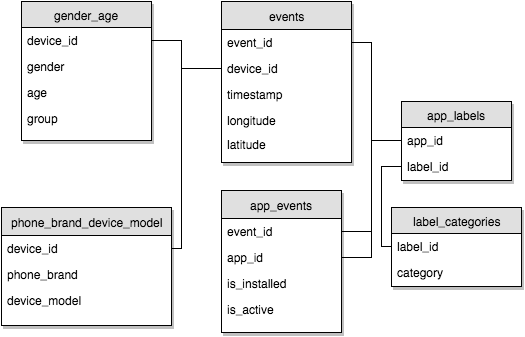

The diagram above was exported from draw.io. Its source (the exported page's mxGraphModel, read from the mxfile embedded in the PNG):
<mxGraphModel dx="950" dy="579" grid="1" gridSize="10" guides="1" tooltips="1" connect="1" arrows="1" fold="1" page="1" pageScale="1" pageWidth="826" pageHeight="1169" background="#ffffff" math="0" shadow="0">
  <root>
    <mxCell id="0" />
    <mxCell id="1" parent="0" />
    <mxCell id="1d63bc3edd4e2f5-1" value="gender_age" style="swimlane;html=1;fontStyle=0;childLayout=stackLayout;horizontal=1;startSize=26;fillColor=#e0e0e0;horizontalStack=0;resizeParent=1;resizeLast=0;collapsible=1;marginBottom=0;swimlaneFillColor=#ffffff;shadow=1;" parent="1" vertex="1">
      <mxGeometry x="100" y="19" width="130" height="139" as="geometry" />
    </mxCell>
    <mxCell id="1d63bc3edd4e2f5-2" value="device_id" style="text;html=1;strokeColor=none;fillColor=none;spacingLeft=4;spacingRight=4;whiteSpace=wrap;overflow=hidden;rotatable=0;points=[[0,0.5],[1,0.5]];portConstraint=eastwest;" parent="1d63bc3edd4e2f5-1" vertex="1">
      <mxGeometry y="26" width="130" height="26" as="geometry" />
    </mxCell>
    <mxCell id="1d63bc3edd4e2f5-3" value="&lt;span&gt;gender&lt;/span&gt;" style="text;html=1;strokeColor=none;fillColor=none;spacingLeft=4;spacingRight=4;whiteSpace=wrap;overflow=hidden;rotatable=0;points=[[0,0.5],[1,0.5]];portConstraint=eastwest;" parent="1d63bc3edd4e2f5-1" vertex="1">
      <mxGeometry y="52" width="130" height="26" as="geometry" />
    </mxCell>
    <mxCell id="1d63bc3edd4e2f5-4" value="&lt;span&gt;age&lt;/span&gt;" style="text;html=1;strokeColor=none;fillColor=none;spacingLeft=4;spacingRight=4;whiteSpace=wrap;overflow=hidden;rotatable=0;points=[[0,0.5],[1,0.5]];portConstraint=eastwest;" parent="1d63bc3edd4e2f5-1" vertex="1">
      <mxGeometry y="78" width="130" height="26" as="geometry" />
    </mxCell>
    <mxCell id="1d63bc3edd4e2f5-5" value="&lt;span&gt;group&lt;/span&gt;" style="text;html=1;strokeColor=none;fillColor=none;spacingLeft=4;spacingRight=4;whiteSpace=wrap;overflow=hidden;rotatable=0;points=[[0,0.5],[1,0.5]];portConstraint=eastwest;" parent="1d63bc3edd4e2f5-1" vertex="1">
      <mxGeometry y="104" width="130" height="26" as="geometry" />
    </mxCell>
    <mxCell id="1d63bc3edd4e2f5-6" value="events" style="swimlane;html=1;fontStyle=0;childLayout=stackLayout;horizontal=1;startSize=28;fillColor=#e0e0e0;horizontalStack=0;resizeParent=1;resizeLast=0;collapsible=1;marginBottom=0;swimlaneFillColor=#ffffff;shadow=1;" parent="1" vertex="1">
      <mxGeometry x="300" y="19" width="130" height="161" as="geometry" />
    </mxCell>
    <mxCell id="1d63bc3edd4e2f5-7" value="&lt;span&gt;event_id&lt;/span&gt;" style="text;html=1;strokeColor=none;fillColor=none;spacingLeft=4;spacingRight=4;whiteSpace=wrap;overflow=hidden;rotatable=0;points=[[0,0.5],[1,0.5]];portConstraint=eastwest;" parent="1d63bc3edd4e2f5-6" vertex="1">
      <mxGeometry y="28" width="130" height="26" as="geometry" />
    </mxCell>
    <mxCell id="1d63bc3edd4e2f5-8" value="&lt;span&gt;device_id&lt;/span&gt;" style="text;html=1;strokeColor=none;fillColor=none;spacingLeft=4;spacingRight=4;whiteSpace=wrap;overflow=hidden;rotatable=0;points=[[0,0.5],[1,0.5]];portConstraint=eastwest;" parent="1d63bc3edd4e2f5-6" vertex="1">
      <mxGeometry y="54" width="130" height="26" as="geometry" />
    </mxCell>
    <mxCell id="1d63bc3edd4e2f5-9" value="&lt;span&gt;timestamp&lt;/span&gt;" style="text;html=1;strokeColor=none;fillColor=none;spacingLeft=4;spacingRight=4;whiteSpace=wrap;overflow=hidden;rotatable=0;points=[[0,0.5],[1,0.5]];portConstraint=eastwest;" parent="1d63bc3edd4e2f5-6" vertex="1">
      <mxGeometry y="80" width="130" height="26" as="geometry" />
    </mxCell>
    <mxCell id="1d63bc3edd4e2f5-10" value="&lt;span&gt;longitude&lt;/span&gt;" style="text;html=1;strokeColor=none;fillColor=none;spacingLeft=4;spacingRight=4;whiteSpace=wrap;overflow=hidden;rotatable=0;points=[[0,0.5],[1,0.5]];portConstraint=eastwest;" parent="1d63bc3edd4e2f5-6" vertex="1">
      <mxGeometry y="106" width="130" height="24" as="geometry" />
    </mxCell>
    <mxCell id="1d63bc3edd4e2f5-11" value="&lt;span&gt;latitude&lt;/span&gt;" style="text;html=1;strokeColor=none;fillColor=none;spacingLeft=4;spacingRight=4;whiteSpace=wrap;overflow=hidden;rotatable=0;points=[[0,0.5],[1,0.5]];portConstraint=eastwest;" parent="1d63bc3edd4e2f5-6" vertex="1">
      <mxGeometry y="130" width="130" height="26" as="geometry" />
    </mxCell>
    <mxCell id="1d63bc3edd4e2f5-28" value="app_labels" style="swimlane;html=1;fontStyle=0;childLayout=stackLayout;horizontal=1;startSize=26;fillColor=#e0e0e0;horizontalStack=0;resizeParent=1;resizeLast=0;collapsible=1;marginBottom=0;swimlaneFillColor=#ffffff;shadow=1;" parent="1" vertex="1">
      <mxGeometry x="480" y="119" width="110" height="79" as="geometry" />
    </mxCell>
    <mxCell id="1d63bc3edd4e2f5-29" value="&lt;span&gt;app_id&lt;/span&gt;" style="text;html=1;strokeColor=none;fillColor=none;spacingLeft=4;spacingRight=4;whiteSpace=wrap;overflow=hidden;rotatable=0;points=[[0,0.5],[1,0.5]];portConstraint=eastwest;" parent="1d63bc3edd4e2f5-28" vertex="1">
      <mxGeometry y="26" width="110" height="26" as="geometry" />
    </mxCell>
    <mxCell id="1d63bc3edd4e2f5-30" value="&lt;span&gt;label_id&lt;/span&gt;" style="text;html=1;strokeColor=none;fillColor=none;spacingLeft=4;spacingRight=4;whiteSpace=wrap;overflow=hidden;rotatable=0;points=[[0,0.5],[1,0.5]];portConstraint=eastwest;" parent="1d63bc3edd4e2f5-28" vertex="1">
      <mxGeometry y="52" width="110" height="26" as="geometry" />
    </mxCell>
    <mxCell id="1d63bc3edd4e2f5-32" value="label_categories" style="swimlane;html=1;fontStyle=0;childLayout=stackLayout;horizontal=1;startSize=26;fillColor=#e0e0e0;horizontalStack=0;resizeParent=1;resizeLast=0;collapsible=1;marginBottom=0;swimlaneFillColor=#ffffff;shadow=1;" parent="1" vertex="1">
      <mxGeometry x="470" y="225" width="130" height="79" as="geometry" />
    </mxCell>
    <mxCell id="1d63bc3edd4e2f5-33" value="&lt;span&gt;label_id&lt;/span&gt;&lt;br&gt;" style="text;html=1;strokeColor=none;fillColor=none;spacingLeft=4;spacingRight=4;whiteSpace=wrap;overflow=hidden;rotatable=0;points=[[0,0.5],[1,0.5]];portConstraint=eastwest;" parent="1d63bc3edd4e2f5-32" vertex="1">
      <mxGeometry y="26" width="130" height="26" as="geometry" />
    </mxCell>
    <mxCell id="1d63bc3edd4e2f5-34" value="&lt;span&gt;category&lt;/span&gt;&lt;br&gt;" style="text;html=1;strokeColor=none;fillColor=none;spacingLeft=4;spacingRight=4;whiteSpace=wrap;overflow=hidden;rotatable=0;points=[[0,0.5],[1,0.5]];portConstraint=eastwest;" parent="1d63bc3edd4e2f5-32" vertex="1">
      <mxGeometry y="52" width="130" height="26" as="geometry" />
    </mxCell>
    <mxCell id="2" value="app_events" style="swimlane;html=1;fontStyle=0;childLayout=stackLayout;horizontal=1;startSize=28;fillColor=#e0e0e0;horizontalStack=0;resizeParent=1;resizeLast=0;collapsible=1;marginBottom=0;swimlaneFillColor=#ffffff;shadow=1;" parent="1" vertex="1">
      <mxGeometry x="300" y="208" width="120" height="142" as="geometry" />
    </mxCell>
    <mxCell id="3" value="&lt;span&gt;event_id&lt;/span&gt;" style="text;html=1;strokeColor=none;fillColor=none;spacingLeft=4;spacingRight=4;whiteSpace=wrap;overflow=hidden;rotatable=0;points=[[0,0.5],[1,0.5]];portConstraint=eastwest;" parent="2" vertex="1">
      <mxGeometry y="28" width="120" height="26" as="geometry" />
    </mxCell>
    <mxCell id="10" value="&lt;span&gt;app_id&lt;/span&gt;" style="text;html=1;strokeColor=none;fillColor=none;spacingLeft=4;spacingRight=4;whiteSpace=wrap;overflow=hidden;rotatable=0;points=[[0,0.5],[1,0.5]];portConstraint=eastwest;" parent="2" vertex="1">
      <mxGeometry y="54" width="120" height="26" as="geometry" />
    </mxCell>
    <mxCell id="11" value="&lt;span&gt;is_installed&lt;/span&gt;" style="text;html=1;strokeColor=none;fillColor=none;spacingLeft=4;spacingRight=4;whiteSpace=wrap;overflow=hidden;rotatable=0;points=[[0,0.5],[1,0.5]];portConstraint=eastwest;" parent="2" vertex="1">
      <mxGeometry y="80" width="120" height="26" as="geometry" />
    </mxCell>
    <mxCell id="12" value="&lt;span&gt;is_active&lt;/span&gt;" style="text;html=1;strokeColor=none;fillColor=none;spacingLeft=4;spacingRight=4;whiteSpace=wrap;overflow=hidden;rotatable=0;points=[[0,0.5],[1,0.5]];portConstraint=eastwest;" parent="2" vertex="1">
      <mxGeometry y="106" width="120" height="26" as="geometry" />
    </mxCell>
    <mxCell id="13" value="phone_brand_device_model" style="swimlane;html=1;fontStyle=0;childLayout=stackLayout;horizontal=1;startSize=28;fillColor=#e0e0e0;horizontalStack=0;resizeParent=1;resizeLast=0;collapsible=1;marginBottom=0;swimlaneFillColor=#ffffff;shadow=1;" parent="1" vertex="1">
      <mxGeometry x="80" y="225" width="170" height="118" as="geometry" />
    </mxCell>
    <mxCell id="15" value="&lt;span&gt;device_id&lt;/span&gt;" style="text;html=1;strokeColor=none;fillColor=none;spacingLeft=4;spacingRight=4;whiteSpace=wrap;overflow=hidden;rotatable=0;points=[[0,0.5],[1,0.5]];portConstraint=eastwest;" parent="13" vertex="1">
      <mxGeometry y="28" width="170" height="26" as="geometry" />
    </mxCell>
    <mxCell id="16" value="&lt;span&gt;phone_brand&lt;/span&gt;" style="text;html=1;strokeColor=none;fillColor=none;spacingLeft=4;spacingRight=4;whiteSpace=wrap;overflow=hidden;rotatable=0;points=[[0,0.5],[1,0.5]];portConstraint=eastwest;" parent="13" vertex="1">
      <mxGeometry y="54" width="170" height="26" as="geometry" />
    </mxCell>
    <mxCell id="17" value="&lt;span&gt;device_model&lt;/span&gt;" style="text;html=1;strokeColor=none;fillColor=none;spacingLeft=4;spacingRight=4;whiteSpace=wrap;overflow=hidden;rotatable=0;points=[[0,0.5],[1,0.5]];portConstraint=eastwest;" parent="13" vertex="1">
      <mxGeometry y="80" width="170" height="24" as="geometry" />
    </mxCell>
    <mxCell id="22" style="edgeStyle=orthogonalEdgeStyle;rounded=0;html=1;exitX=1;exitY=0.5;entryX=0;entryY=0.5;startArrow=none;startFill=0;endArrow=none;endFill=0;jettySize=auto;orthogonalLoop=1;" parent="1" source="10" target="1d63bc3edd4e2f5-29" edge="1">
      <mxGeometry relative="1" as="geometry" />
    </mxCell>
    <mxCell id="24" style="edgeStyle=orthogonalEdgeStyle;rounded=0;html=1;exitX=1;exitY=0.5;entryX=1;entryY=0.5;startArrow=none;startFill=0;endArrow=none;endFill=0;jettySize=auto;orthogonalLoop=1;" parent="1" source="1d63bc3edd4e2f5-7" target="3" edge="1">
      <mxGeometry relative="1" as="geometry" />
    </mxCell>
    <mxCell id="28" style="edgeStyle=orthogonalEdgeStyle;rounded=0;html=1;exitX=1;exitY=0.5;startArrow=none;startFill=0;endArrow=none;endFill=0;jettySize=auto;orthogonalLoop=1;" parent="1" source="15" target="1d63bc3edd4e2f5-8" edge="1">
      <mxGeometry relative="1" as="geometry">
        <Array as="points">
          <mxPoint x="260" y="266" />
          <mxPoint x="260" y="86" />
        </Array>
      </mxGeometry>
    </mxCell>
    <mxCell id="29" style="edgeStyle=orthogonalEdgeStyle;rounded=0;html=1;exitX=1;exitY=0.5;startArrow=none;startFill=0;endArrow=none;endFill=0;jettySize=auto;orthogonalLoop=1;" parent="1" source="1d63bc3edd4e2f5-2" target="1d63bc3edd4e2f5-8" edge="1">
      <mxGeometry relative="1" as="geometry">
        <Array as="points">
          <mxPoint x="260" y="58" />
          <mxPoint x="260" y="86" />
        </Array>
      </mxGeometry>
    </mxCell>
    <mxCell id="30" style="edgeStyle=orthogonalEdgeStyle;rounded=0;html=1;exitX=0;exitY=0.5;entryX=0;entryY=0.5;startArrow=none;startFill=0;endArrow=none;endFill=0;jettySize=auto;orthogonalLoop=1;" parent="1" source="1d63bc3edd4e2f5-33" target="1d63bc3edd4e2f5-30" edge="1">
      <mxGeometry relative="1" as="geometry">
        <Array as="points">
          <mxPoint x="460" y="264" />
          <mxPoint x="460" y="184" />
        </Array>
      </mxGeometry>
    </mxCell>
  </root>
</mxGraphModel>